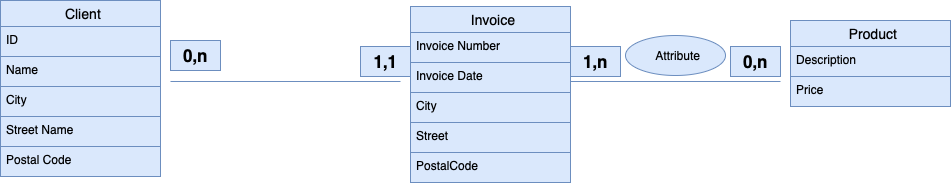

The diagram above was exported from draw.io. Its source (the exported page's mxGraphModel, read from the mxfile embedded in the PNG):
<mxGraphModel dx="2316" dy="692" grid="1" gridSize="10" guides="1" tooltips="1" connect="1" arrows="1" fold="1" page="1" pageScale="1" pageWidth="827" pageHeight="1169" math="0" shadow="0">
  <root>
    <mxCell id="0" />
    <mxCell id="1" parent="0" />
    <mxCell id="PU2Uk_q2i-47PmaeApqf-97" value="Client" style="swimlane;fontStyle=0;childLayout=stackLayout;horizontal=1;startSize=26;horizontalStack=0;resizeParent=1;resizeParentMax=0;resizeLast=0;collapsible=1;marginBottom=0;align=center;fontSize=14;strokeColor=#6c8ebf;verticalAlign=middle;spacingLeft=6;fontFamily=Helvetica;fillColor=#dae8fc;" parent="1" vertex="1">
      <mxGeometry x="-80" y="170" width="160" height="176" as="geometry" />
    </mxCell>
    <mxCell id="PU2Uk_q2i-47PmaeApqf-98" value="ID" style="text;strokeColor=#6c8ebf;fillColor=#dae8fc;spacingLeft=4;spacingRight=4;overflow=hidden;rotatable=0;points=[[0,0.5],[1,0.5]];portConstraint=eastwest;fontSize=12;whiteSpace=wrap;html=1;fontFamily=Helvetica;" parent="PU2Uk_q2i-47PmaeApqf-97" vertex="1">
      <mxGeometry y="26" width="160" height="30" as="geometry" />
    </mxCell>
    <mxCell id="PU2Uk_q2i-47PmaeApqf-99" value="Name" style="text;strokeColor=#6c8ebf;fillColor=#dae8fc;spacingLeft=4;spacingRight=4;overflow=hidden;rotatable=0;points=[[0,0.5],[1,0.5]];portConstraint=eastwest;fontSize=12;whiteSpace=wrap;html=1;fontFamily=Helvetica;" parent="PU2Uk_q2i-47PmaeApqf-97" vertex="1">
      <mxGeometry y="56" width="160" height="30" as="geometry" />
    </mxCell>
    <mxCell id="PU2Uk_q2i-47PmaeApqf-100" value="City" style="text;strokeColor=#6c8ebf;fillColor=#dae8fc;spacingLeft=4;spacingRight=4;overflow=hidden;rotatable=0;points=[[0,0.5],[1,0.5]];portConstraint=eastwest;fontSize=12;whiteSpace=wrap;html=1;fontFamily=Helvetica;" parent="PU2Uk_q2i-47PmaeApqf-97" vertex="1">
      <mxGeometry y="86" width="160" height="30" as="geometry" />
    </mxCell>
    <mxCell id="po_zxT0N65NNfFdy6z-s-1" value="Street Name" style="text;strokeColor=#6c8ebf;fillColor=#dae8fc;spacingLeft=4;spacingRight=4;overflow=hidden;rotatable=0;points=[[0,0.5],[1,0.5]];portConstraint=eastwest;fontSize=12;whiteSpace=wrap;html=1;fontFamily=Helvetica;" vertex="1" parent="PU2Uk_q2i-47PmaeApqf-97">
      <mxGeometry y="116" width="160" height="30" as="geometry" />
    </mxCell>
    <mxCell id="PU2Uk_q2i-47PmaeApqf-103" value="Postal Code" style="text;strokeColor=#6c8ebf;fillColor=#dae8fc;spacingLeft=4;spacingRight=4;overflow=hidden;rotatable=0;points=[[0,0.5],[1,0.5]];portConstraint=eastwest;fontSize=12;whiteSpace=wrap;html=1;fontFamily=Helvetica;" parent="PU2Uk_q2i-47PmaeApqf-97" vertex="1">
      <mxGeometry y="146" width="160" height="30" as="geometry" />
    </mxCell>
    <mxCell id="PU2Uk_q2i-47PmaeApqf-104" value="" style="line;strokeWidth=1;rotatable=0;dashed=0;labelPosition=right;align=left;verticalAlign=middle;spacingTop=0;spacingLeft=6;points=[];portConstraint=eastwest;strokeColor=#6c8ebf;fontFamily=Helvetica;fontSize=12;fillColor=#dae8fc;" parent="1" vertex="1">
      <mxGeometry x="90" y="246" width="230" height="10" as="geometry" />
    </mxCell>
    <mxCell id="PU2Uk_q2i-47PmaeApqf-109" value="&lt;font style=&quot;font-size: 17px;&quot;&gt;&lt;b&gt;0,n&lt;/b&gt;&lt;/font&gt;" style="text;html=1;align=center;verticalAlign=middle;resizable=0;points=[];autosize=1;strokeColor=#6c8ebf;fillColor=#dae8fc;fontFamily=Helvetica;fontSize=12;" parent="1" vertex="1">
      <mxGeometry x="90" y="210" width="50" height="30" as="geometry" />
    </mxCell>
    <mxCell id="PU2Uk_q2i-47PmaeApqf-110" value="&lt;font style=&quot;font-size: 17px;&quot;&gt;&lt;b&gt;1,1&lt;/b&gt;&lt;/font&gt;" style="text;html=1;align=center;verticalAlign=middle;resizable=0;points=[];autosize=1;strokeColor=#6c8ebf;fillColor=#dae8fc;fontFamily=Helvetica;fontSize=12;" parent="1" vertex="1">
      <mxGeometry x="280" y="216" width="50" height="30" as="geometry" />
    </mxCell>
    <mxCell id="PU2Uk_q2i-47PmaeApqf-111" value="Invoice" style="swimlane;fontStyle=0;childLayout=stackLayout;horizontal=1;startSize=26;horizontalStack=0;resizeParent=1;resizeParentMax=0;resizeLast=0;collapsible=1;marginBottom=0;align=center;fontSize=14;strokeColor=#6c8ebf;verticalAlign=middle;spacingLeft=6;fontFamily=Helvetica;fillColor=#dae8fc;" parent="1" vertex="1">
      <mxGeometry x="330" y="176" width="160" height="176" as="geometry" />
    </mxCell>
    <mxCell id="PU2Uk_q2i-47PmaeApqf-112" value="Invoice Number" style="text;strokeColor=#6c8ebf;fillColor=#dae8fc;spacingLeft=4;spacingRight=4;overflow=hidden;rotatable=0;points=[[0,0.5],[1,0.5]];portConstraint=eastwest;fontSize=12;whiteSpace=wrap;html=1;fontFamily=Helvetica;" parent="PU2Uk_q2i-47PmaeApqf-111" vertex="1">
      <mxGeometry y="26" width="160" height="30" as="geometry" />
    </mxCell>
    <mxCell id="PU2Uk_q2i-47PmaeApqf-115" value="Invoice Date" style="text;strokeColor=#6c8ebf;fillColor=#dae8fc;spacingLeft=4;spacingRight=4;overflow=hidden;rotatable=0;points=[[0,0.5],[1,0.5]];portConstraint=eastwest;fontSize=12;whiteSpace=wrap;html=1;fontFamily=Helvetica;" parent="PU2Uk_q2i-47PmaeApqf-111" vertex="1">
      <mxGeometry y="56" width="160" height="30" as="geometry" />
    </mxCell>
    <mxCell id="PU2Uk_q2i-47PmaeApqf-113" value="City" style="text;strokeColor=#6c8ebf;fillColor=#dae8fc;spacingLeft=4;spacingRight=4;overflow=hidden;rotatable=0;points=[[0,0.5],[1,0.5]];portConstraint=eastwest;fontSize=12;whiteSpace=wrap;html=1;fontFamily=Helvetica;" parent="PU2Uk_q2i-47PmaeApqf-111" vertex="1">
      <mxGeometry y="86" width="160" height="30" as="geometry" />
    </mxCell>
    <mxCell id="po_zxT0N65NNfFdy6z-s-3" value="Street" style="text;strokeColor=#6c8ebf;fillColor=#dae8fc;spacingLeft=4;spacingRight=4;overflow=hidden;rotatable=0;points=[[0,0.5],[1,0.5]];portConstraint=eastwest;fontSize=12;whiteSpace=wrap;html=1;fontFamily=Helvetica;" vertex="1" parent="PU2Uk_q2i-47PmaeApqf-111">
      <mxGeometry y="116" width="160" height="30" as="geometry" />
    </mxCell>
    <mxCell id="PU2Uk_q2i-47PmaeApqf-114" value="PostalCode" style="text;strokeColor=#6c8ebf;fillColor=#dae8fc;spacingLeft=4;spacingRight=4;overflow=hidden;rotatable=0;points=[[0,0.5],[1,0.5]];portConstraint=eastwest;fontSize=12;whiteSpace=wrap;html=1;fontFamily=Helvetica;" parent="PU2Uk_q2i-47PmaeApqf-111" vertex="1">
      <mxGeometry y="146" width="160" height="30" as="geometry" />
    </mxCell>
    <mxCell id="PU2Uk_q2i-47PmaeApqf-116" value="" style="line;strokeWidth=1;rotatable=0;dashed=0;labelPosition=right;align=left;verticalAlign=middle;spacingTop=0;spacingLeft=6;points=[];portConstraint=eastwest;strokeColor=#6c8ebf;fontFamily=Helvetica;fontSize=12;fillColor=#dae8fc;" parent="1" vertex="1">
      <mxGeometry x="490" y="246" width="210" height="10" as="geometry" />
    </mxCell>
    <mxCell id="PU2Uk_q2i-47PmaeApqf-117" value="Product" style="swimlane;fontStyle=0;childLayout=stackLayout;horizontal=1;startSize=26;horizontalStack=0;resizeParent=1;resizeParentMax=0;resizeLast=0;collapsible=1;marginBottom=0;align=center;fontSize=14;strokeColor=#6c8ebf;verticalAlign=middle;spacingLeft=6;fontFamily=Helvetica;fillColor=#dae8fc;" parent="1" vertex="1">
      <mxGeometry x="710" y="190" width="160" height="86" as="geometry" />
    </mxCell>
    <mxCell id="PU2Uk_q2i-47PmaeApqf-118" value="Description" style="text;strokeColor=#6c8ebf;fillColor=#dae8fc;spacingLeft=4;spacingRight=4;overflow=hidden;rotatable=0;points=[[0,0.5],[1,0.5]];portConstraint=eastwest;fontSize=12;whiteSpace=wrap;html=1;fontFamily=Helvetica;" parent="PU2Uk_q2i-47PmaeApqf-117" vertex="1">
      <mxGeometry y="26" width="160" height="30" as="geometry" />
    </mxCell>
    <mxCell id="PU2Uk_q2i-47PmaeApqf-119" value="Price" style="text;strokeColor=#6c8ebf;fillColor=#dae8fc;spacingLeft=4;spacingRight=4;overflow=hidden;rotatable=0;points=[[0,0.5],[1,0.5]];portConstraint=eastwest;fontSize=12;whiteSpace=wrap;html=1;fontFamily=Helvetica;" parent="PU2Uk_q2i-47PmaeApqf-117" vertex="1">
      <mxGeometry y="56" width="160" height="30" as="geometry" />
    </mxCell>
    <mxCell id="PU2Uk_q2i-47PmaeApqf-121" value="&lt;span style=&quot;font-size: 17px;&quot;&gt;&lt;b&gt;0,n&lt;/b&gt;&lt;/span&gt;" style="text;html=1;align=center;verticalAlign=middle;resizable=0;points=[];autosize=1;strokeColor=#6c8ebf;fillColor=#dae8fc;fontFamily=Helvetica;fontSize=12;" parent="1" vertex="1">
      <mxGeometry x="650" y="216" width="50" height="30" as="geometry" />
    </mxCell>
    <mxCell id="PU2Uk_q2i-47PmaeApqf-122" value="&lt;span style=&quot;font-size: 17px;&quot;&gt;&lt;b&gt;1,n&lt;/b&gt;&lt;/span&gt;" style="text;html=1;align=center;verticalAlign=middle;resizable=0;points=[];autosize=1;strokeColor=#6c8ebf;fillColor=#dae8fc;fontFamily=Helvetica;fontSize=12;" parent="1" vertex="1">
      <mxGeometry x="490" y="216" width="50" height="30" as="geometry" />
    </mxCell>
    <mxCell id="PU2Uk_q2i-47PmaeApqf-123" value="Attribute" style="ellipse;whiteSpace=wrap;html=1;align=center;strokeColor=#6c8ebf;verticalAlign=middle;spacingLeft=6;fontFamily=Helvetica;fontSize=12;fillColor=#dae8fc;" parent="1" vertex="1">
      <mxGeometry x="545" y="205" width="100" height="40" as="geometry" />
    </mxCell>
  </root>
</mxGraphModel>